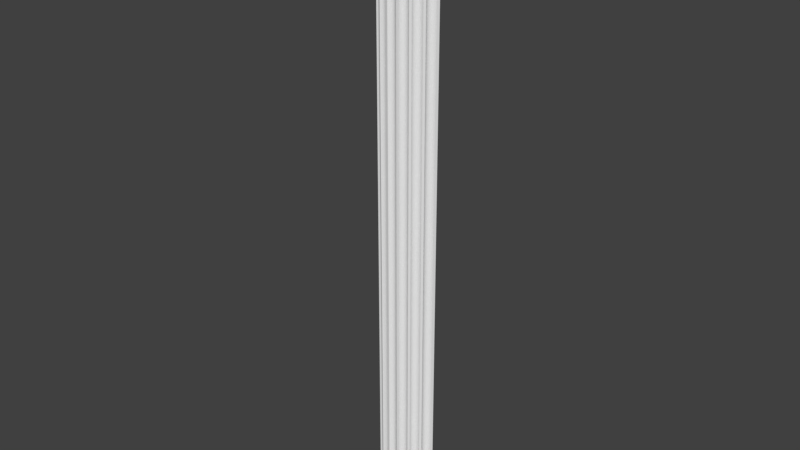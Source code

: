 # Source: OWP_7208.24.blend  (saved by Blender 2.78.0; exported with 4.5.12 LTS)
import bpy
from mathutils import Matrix  # noqa: F401  (used for matrix-valued properties, if any)

bpy.ops.wm.read_factory_settings(use_empty=True)
scene = bpy.context.scene
scene.name = 'Scene'

# ---- collections
col_collection_1 = bpy.data.collections.new('Collection 1'); scene.collection.children.link(col_collection_1)

# ---- world
world_world = bpy.data.worlds.new('World'); scene.world = world_world
world_world.color = (0.05088, 0.05088, 0.05088)
world_world.use_sun_shadow = False
world_world.sun_shadow_jitter_overblur = 0.0
world_world.cycles.sampling_method = 'MANUAL'

# ---- meshes
me_owp_7208_24_3dsolid = bpy.data.meshes.new('OWP 7208.24 3dsolid')
me_owp_7208_24_3dsolid.from_pydata([(0.2473, 0.4571, 24.0), (0.2474, 0.4572, 1e-06), (0.3079, 0.3925, 1e-06), (0.31, 0.3902, 24.0), (0.357, 0.4077, 24.0), (0.4272, 0.4128, 1e-06), (0.4362, 0.4114, 24.0), (0.5588, 0.3377, 1e-06), (0.5414, 0.3558, 24.0), (0.5018, 0.3861, 1e-06), (0.5722, 0.3166, 24.0), (0.5984, 0.2513, 1e-06), (0.5998, 0.2423, 24.0), (0.5957, 0.1721, 24.0), (0.5957, 0.1721, 1e-06), (0.5018, 0.3861, 24.0), (0.6761, 0.1285, 24.0), (0.6738, 0.1303, 1e-06), (0.7409, 0.1756, 24.0), (0.7802, 0.188, 1e-06), (0.8097, 0.1905, 24.0), (0.9254, 0.1623, 1e-06), (0.8594, 0.1869, 24.0), (0.8594, 0.1869, 1e-06), (0.933, 0.1574, 24.0), (0.9944, 0.09045, 1e-06), (0.9986, 0.08245, 24.0), (1.017, 0.01461, 1e-06), (1.017, 0.01461, 24.0), (1.108, -0.0007017, 24.0), (1.105, 0.0002973, 1e-06), (1.134, 0.04234, 24.0), (1.187, 0.08927, 1e-06), (1.195, 0.09369, 24.0), (1.283, 0.1168, 1e-06), (1.262, 0.1138, 24.0), (1.312, 0.114, 24.0), (1.38, 0.09456, 1e-06), (1.388, 0.09021, 24.0), (1.472, 0.00306, 1e-06), (1.47, 0.002622, 24.0), (1.558, 0.01696, 1e-06), (1.558, 0.01686, 24.0), (1.576, 0.08517, 1e-06), (1.569, 0.06572, 24.0), (1.641, 0.1607, 1e-06), (1.592, 0.1099, 24.0), (1.625, 0.147, 24.0), (1.734, 0.1955, 1e-06), (1.667, 0.1746, 24.0), (1.714, 0.1909, 24.0), (1.833, 0.1807, 1e-06), (1.793, 0.1928, 24.0), (1.898, 0.1343, 1e-06), (1.858, 0.1659, 24.0), (1.897, 0.1346, 24.0), (1.978, 0.1783, 24.0), (1.978, 0.1786, 1e-06), (1.973, 0.2488, 1e-06), (1.973, 0.2282, 24.0), (2.0, 0.3233, 1e-06), (1.988, 0.3014, 24.0), (2.068, 0.3961, 1e-06), (2.031, 0.3628, 24.0), (2.096, 0.4079, 24.0), (2.185, 0.4221, 1e-06), (2.165, 0.4211, 24.0), (2.262, 0.3993, 1e-06), (2.263, 0.4018, 24.0), (2.324, 0.4668, 1e-06), (2.324, 0.4667, 24.0), (2.296, 0.5319, 1e-06), (2.303, 0.5123, 24.0), (2.302, 0.6314, 1e-06), (2.294, 0.5614, 24.0), (2.298, 0.6111, 24.0), (2.354, 0.7159, 1e-06), (2.314, 0.6583, 24.0), (2.361, 0.722, 24.0), (2.441, 0.7645, 1e-06), (2.45, 0.7666, 24.0), (2.52, 0.7675, 1e-06), (2.521, 0.7676, 24.0), (2.563, 0.864, 1e-06), (2.563, 0.8641, 24.0), (-0.001262, 0.8638, 1e-06), (1e-06, 0.8641, 24.0), (0.01487, 0.8275, 24.0), (0.04722, 0.7559, 24.0), (0.04773, 0.7559, 1e-06), (0.1181, 0.7556, 1e-06), (0.09757, 0.7573, 24.0), (0.1905, 0.7233, 1e-06), (0.1462, 0.7462, 24.0), (0.1905, 0.7233, 24.0), (0.2414, 0.6748, 1e-06), (0.2465, 0.6672, 24.0), (0.2756, 0.5313, 1e-06), (0.2773, 0.5725, 24.0), (0.2719, 0.6016, 1e-06), (0.2677, 0.5028, 24.0)], [], [(3, 0, 2), (2, 0, 1), (3, 2, 4), (7, 8, 9), (8, 7, 10), (13, 12, 14), (14, 12, 11), (12, 10, 11), (11, 10, 7), (8, 15, 9), (15, 6, 9), (9, 6, 5), (6, 4, 5), (5, 4, 2), (13, 14, 16), (17, 16, 14), (16, 17, 18), (18, 19, 20), (21, 22, 23), (22, 21, 24), (25, 24, 21), (24, 25, 26), (27, 26, 25), (27, 28, 26), (22, 20, 23), (23, 20, 19), (19, 18, 17), (28, 27, 29), (30, 29, 27), (29, 30, 31), (35, 34, 36), (40, 38, 39), (39, 38, 37), (38, 36, 37), (37, 36, 34), (35, 33, 34), (34, 33, 32), (33, 31, 32), (32, 31, 30), (41, 42, 39), (42, 40, 39), (41, 43, 42), (42, 43, 44), (45, 46, 43), (46, 45, 47), (48, 49, 45), (49, 48, 50), (51, 52, 48), (53, 54, 51), (53, 55, 54), (54, 52, 51), (52, 50, 48), (49, 47, 45), (46, 44, 43), (53, 57, 56), (56, 55, 53), (57, 58, 56), (56, 58, 59), (60, 61, 58), (62, 63, 60), (63, 62, 64), (65, 64, 62), (64, 65, 66), (67, 68, 65), (68, 66, 65), (63, 61, 60), (61, 59, 58), (69, 70, 67), (70, 68, 67), (69, 71, 70), (70, 71, 72), (73, 74, 71), (74, 73, 75), (76, 77, 73), (77, 76, 78), (79, 78, 76), (78, 79, 80), (81, 80, 79), (81, 82, 80), (77, 75, 73), (74, 72, 71), (84, 82, 83), (83, 82, 81), (85, 86, 83), (86, 84, 83), (86, 85, 87), (89, 88, 85), (88, 87, 85), (89, 90, 88), (88, 90, 91), (92, 93, 90), (93, 92, 94), (97, 98, 99), (1, 100, 97), (1, 0, 100), (100, 98, 97), (98, 96, 99), (99, 96, 95), (96, 94, 95), (95, 94, 92), (93, 91, 90), (1, 97, 2), (95, 9, 99), (73, 95, 76), (90, 85, 92), (89, 85, 90), (92, 85, 76), (92, 76, 95), (81, 79, 83), (79, 76, 83), (95, 73, 62), (95, 62, 9), (71, 62, 73), (62, 71, 65), (71, 69, 65), (60, 48, 62), (57, 53, 58), (58, 53, 51), (51, 48, 58), (58, 48, 60), (45, 23, 48), (34, 45, 37), (43, 41, 39), (43, 39, 37), (43, 37, 45), (45, 34, 21), (45, 21, 23), (32, 21, 34), (21, 32, 25), (30, 25, 32), (27, 25, 30), (19, 7, 23), (7, 19, 11), (17, 11, 19), (14, 11, 17), (9, 62, 7), (9, 5, 99), (99, 5, 97), (5, 2, 97), (76, 85, 83), (65, 69, 67), (62, 48, 7), (23, 7, 48), (88, 91, 87), (94, 86, 93), (96, 78, 94), (78, 96, 77), (98, 15, 96), (15, 98, 6), (100, 6, 98), (100, 0, 4), (100, 4, 6), (8, 63, 15), (10, 22, 8), (22, 10, 20), (13, 16, 12), (12, 16, 18), (18, 20, 12), (12, 20, 10), (24, 49, 22), (35, 24, 33), (28, 29, 26), (26, 29, 31), (26, 31, 33), (26, 33, 24), (35, 36, 24), (38, 47, 36), (47, 38, 46), (40, 44, 38), (44, 46, 38), (47, 49, 36), (49, 50, 22), (52, 61, 50), (54, 59, 52), (55, 56, 54), (59, 61, 52), (61, 63, 50), (63, 64, 15), (75, 64, 74), (68, 72, 66), (72, 74, 66), (66, 74, 64), (75, 77, 64), (80, 84, 78), (84, 80, 82), (84, 86, 78), (86, 87, 93), (93, 87, 91), (78, 86, 94), (68, 70, 72), (3, 4, 0), (77, 96, 64), (15, 64, 96), (54, 56, 59), (63, 8, 50), (50, 8, 22), (40, 42, 44), (24, 36, 49)])
me_owp_7208_24_3dsolid.polygons.foreach_set('use_smooth', [True] * 198)
_uv = me_owp_7208_24_3dsolid.uv_layers.new(name='UVMap')
_uv.uv.foreach_set('vector', [0.409, 0.0, 0.4196, 1.589e-07, 0.4093, 1.0, 0.4093, 1.0, 0.4196, 1.589e-07, 0.4197, 1.0, 0.5867, 7.947e-08, 0.5869, 1.0, 0.5801, 7.947e-08, 0.5517, 1.0, 0.5542, 7.947e-08, 0.5597, 1.0, 0.7055, 7.947e-08, 0.7026, 1.0, 0.6994, 7.947e-08, 0.6789, 7.947e-08, 0.6885, 0.0, 0.6789, 1.0, 0.6789, 1.0, 0.6885, 0.0, 0.6898, 1.0, 0.6885, 0.0, 0.6994, 7.947e-08, 0.6898, 1.0, 0.6898, 1.0, 0.6994, 7.947e-08, 0.7026, 1.0, 0.5542, 7.947e-08, 0.5598, 0.0, 0.5597, 1.0, 0.5598, 0.0, 0.569, 7.947e-08, 0.5597, 1.0, 0.5597, 1.0, 0.569, 7.947e-08, 0.5702, 1.0, 0.569, 7.947e-08, 0.5801, 7.947e-08, 0.5702, 1.0, 0.5702, 1.0, 0.5801, 7.947e-08, 0.5869, 1.0, 0.5051, 2.384e-07, 0.505, 1.0, 0.4937, 1.589e-07, 0.494, 1.0, 0.4937, 1.589e-07, 0.505, 1.0, 0.4937, 1.589e-07, 0.494, 1.0, 0.4847, 2.384e-07, 0.4847, 2.384e-07, 0.4791, 1.0, 0.4751, 7.947e-08, 0.4588, 1.0, 0.4681, 7.947e-08, 0.468, 1.0, 0.4681, 7.947e-08, 0.4588, 1.0, 0.4578, 0.0, 0.7403, 4.817e-08, 0.7296, 1.0, 0.7288, 0.0, 0.7296, 1.0, 0.7403, 4.817e-08, 0.7415, 1.0, 0.7513, 5.537e-08, 0.7415, 1.0, 0.7403, 4.817e-08, 0.7513, 5.537e-08, 0.7513, 1.0, 0.7415, 1.0, 0.4681, 7.947e-08, 0.4751, 7.947e-08, 0.468, 1.0, 0.468, 1.0, 0.4751, 7.947e-08, 0.4791, 1.0, 0.4791, 1.0, 0.4847, 2.384e-07, 0.494, 1.0, 0.9751, 1.0, 0.9751, 1.636e-08, 0.9877, 1.0, 0.9873, 0.0, 0.9877, 1.0, 0.9751, 1.636e-08, 0.8247, 0.0, 0.8247, 1.0, 0.818, 0.0, 0.6694, 1.748e-06, 0.6655, 1.0, 0.6624, 1.033e-06, 0.8394, 1.0, 0.8254, 1.0, 0.8394, 8.221e-08, 0.8394, 8.221e-08, 0.8254, 1.0, 0.8247, 0.0, 0.6518, 0.0, 0.6624, 1.033e-06, 0.6518, 1.0, 0.6518, 1.0, 0.6624, 1.033e-06, 0.6655, 1.0, 0.6694, 1.748e-06, 0.6789, 2.543e-06, 0.6655, 1.0, 0.6655, 1.0, 0.6789, 2.543e-06, 0.6789, 1.0, 0.8094, 0.0, 0.818, 0.0, 0.8103, 1.0, 0.8103, 1.0, 0.818, 0.0, 0.8247, 1.0, 0.9877, 1.0, 0.9877, 0.0, 0.9997, 1.0, 0.9877, 0.0, 1.0, 0.0, 0.9997, 1.0, 0.7733, 1.0, 0.7634, 1.0, 0.7733, 7.947e-08, 0.7733, 7.947e-08, 0.7634, 1.0, 0.7662, 0.0, 0.7513, 1.0, 0.7595, 7.947e-08, 0.7634, 1.0, 0.7595, 7.947e-08, 0.7513, 1.0, 0.7535, 0.0, 0.3748, 6.225e-08, 0.3654, 1.0, 0.3617, 1.898e-08, 0.3654, 1.0, 0.3748, 6.225e-08, 0.372, 1.0, 0.3886, 4.971e-08, 0.3831, 1.0, 0.3748, 6.225e-08, 0.3978, 0.0, 0.3922, 1.0, 0.3886, 4.971e-08, 0.3978, 0.0, 0.3977, 1.0, 0.3922, 1.0, 0.3922, 1.0, 0.3831, 1.0, 0.3886, 4.971e-08, 0.3831, 1.0, 0.372, 1.0, 0.3748, 6.225e-08, 0.3654, 1.0, 0.3596, 1.0, 0.3617, 1.898e-08, 0.7595, 7.947e-08, 0.7662, 0.0, 0.7634, 1.0, 0.3978, 0.0, 0.409, 5.406e-08, 0.409, 1.0, 0.409, 1.0, 0.3977, 1.0, 0.3978, 0.0, 0.6518, 1.0, 0.6423, 1.0, 0.6518, 0.0, 0.6518, 0.0, 0.6423, 1.0, 0.6451, 1.589e-07, 0.6313, 1.0, 0.6346, 2.384e-07, 0.6423, 1.0, 0.6195, 1.0, 0.625, 7.947e-08, 0.6313, 1.0, 0.6195, 1.589e-07, 0.6142, 1.0, 0.6104, 7.947e-08, 0.5978, 1.0, 0.6104, 7.947e-08, 0.6142, 1.0, 0.6104, 7.947e-08, 0.5978, 1.0, 0.6007, 0.0, 0.5871, 1.0, 0.5869, 2.384e-07, 0.5978, 1.0, 0.5869, 2.384e-07, 0.6007, 0.0, 0.5978, 1.0, 0.625, 7.947e-08, 0.6346, 2.384e-07, 0.6313, 1.0, 0.6346, 2.384e-07, 0.6451, 1.589e-07, 0.6423, 1.0, 0.5408, 1.0, 0.5412, 1.272e-06, 0.5517, 1.0, 0.5412, 1.272e-06, 0.5517, 1.748e-06, 0.5517, 1.0, 0.5408, 1.0, 0.5326, 1.0, 0.5412, 1.272e-06, 0.5412, 1.272e-06, 0.5326, 1.0, 0.5355, 1.033e-06, 0.5187, 1.0, 0.5289, 8.742e-07, 0.5326, 1.0, 0.5289, 8.742e-07, 0.5187, 1.0, 0.522, 6.358e-07, 0.5057, 1.0, 0.5151, 3.974e-07, 0.5187, 1.0, 0.5151, 3.974e-07, 0.5057, 1.0, 0.5051, 0.0, 0.7177, 1.912e-07, 0.7063, 1.0, 0.7055, 0.0, 0.7063, 1.0, 0.7177, 1.912e-07, 0.7188, 1.0, 0.7288, 3.18e-07, 0.7188, 1.0, 0.7177, 1.912e-07, 0.7288, 3.18e-07, 0.7288, 1.0, 0.7188, 1.0, 0.5151, 3.974e-07, 0.522, 6.358e-07, 0.5187, 1.0, 0.5289, 8.742e-07, 0.5355, 1.033e-06, 0.5326, 1.0, 0.8394, 1.589e-07, 0.8538, 0.0, 0.8394, 1.0, 0.8394, 1.0, 0.8538, 0.0, 0.8538, 1.0, 0.0, 1.0, 0.0001769, 0.0, 0.3596, 1.0, 0.0001769, 0.0, 0.3595, 0.0, 0.3596, 1.0, 0.8094, 0.0, 0.8094, 1.0, 0.804, 0.0, 0.7934, 1.0, 0.7934, 0.0, 0.8094, 1.0, 0.7934, 0.0, 0.804, 0.0, 0.8094, 1.0, 0.7733, 3.583e-08, 0.7832, 3.66e-08, 0.7733, 1.0, 0.7733, 1.0, 0.7832, 3.66e-08, 0.7803, 1.0, 0.7934, 0.0, 0.7871, 1.0, 0.7832, 3.66e-08, 0.7871, 1.0, 0.7934, 0.0, 0.7934, 1.0, 0.4293, 1.0, 0.4349, 7.947e-08, 0.4391, 1.0, 0.4197, 1.0, 0.4255, 1.589e-07, 0.4293, 1.0, 0.4197, 1.0, 0.4196, 1.589e-07, 0.4255, 1.589e-07, 0.4255, 1.589e-07, 0.4349, 7.947e-08, 0.4293, 1.0, 0.4349, 7.947e-08, 0.4487, 1.589e-07, 0.4391, 1.0, 0.4391, 1.0, 0.4487, 1.589e-07, 0.4499, 1.0, 0.4487, 1.589e-07, 0.4578, 2.384e-07, 0.4499, 1.0, 0.4499, 1.0, 0.4578, 2.384e-07, 0.4578, 1.0, 0.7871, 1.0, 0.7803, 1.0, 0.7832, 3.66e-08, 0.9179, 0.1171, 0.9283, 0.1183, 0.9088, 0.1197, 0.9484, 0.1169, 0.9079, 0.1277, 0.9381, 0.1182, 0.9423, 0.2027, 0.9484, 0.1169, 0.9541, 0.2049, 0.9597, 0.1117, 0.9749, 0.1068, 0.9552, 0.1148, 0.9598, 0.1088, 0.9749, 0.1068, 0.9597, 0.1117, 0.9552, 0.1148, 0.9749, 0.1068, 0.9541, 0.2049, 0.9552, 0.1148, 0.9541, 0.2049, 0.9484, 0.1169, 0.9614, 0.2118, 0.9609, 0.2085, 0.9749, 0.2136, 0.9609, 0.2085, 0.9541, 0.2049, 0.9749, 0.2136, 0.9484, 0.1169, 0.9423, 0.2027, 0.9093, 0.193, 0.9484, 0.1169, 0.9093, 0.193, 0.9079, 0.1277, 0.9283, 0.2025, 0.9093, 0.193, 0.9423, 0.2027, 0.9093, 0.193, 0.9283, 0.2025, 0.9129, 0.1979, 0.9283, 0.2025, 0.9192, 0.2036, 0.9129, 0.1979, 0.8991, 0.1902, 0.8812, 0.1791, 0.9093, 0.193, 0.8788, 0.1892, 0.8726, 0.1859, 0.8886, 0.189, 0.8886, 0.189, 0.8726, 0.1859, 0.8791, 0.1832, 0.8791, 0.1832, 0.8812, 0.1791, 0.8886, 0.189, 0.8886, 0.189, 0.8812, 0.1791, 0.8991, 0.1902, 0.8763, 0.1752, 0.88, 0.1426, 0.8812, 0.1791, 0.8701, 0.1603, 0.8763, 0.1752, 0.867, 0.1643, 0.8657, 0.1725, 0.8561, 0.1717, 0.8542, 0.1682, 0.8657, 0.1725, 0.8542, 0.1682, 0.867, 0.1643, 0.8657, 0.1725, 0.867, 0.1643, 0.8763, 0.1752, 0.8763, 0.1752, 0.8701, 0.1603, 0.8765, 0.1454, 0.8763, 0.1752, 0.8765, 0.1454, 0.88, 0.1426, 0.8663, 0.1563, 0.8765, 0.1454, 0.8701, 0.1603, 0.8765, 0.1454, 0.8663, 0.1563, 0.8664, 0.1483, 0.8538, 0.1529, 0.8664, 0.1483, 0.8663, 0.1563, 0.8558, 0.1492, 0.8664, 0.1483, 0.8538, 0.1529, 0.8801, 0.1393, 0.9011, 0.1301, 0.88, 0.1426, 0.9011, 0.1301, 0.8801, 0.1393, 0.889, 0.1318, 0.872, 0.1349, 0.889, 0.1318, 0.8801, 0.1393, 0.8779, 0.1316, 0.889, 0.1318, 0.872, 0.1349, 0.9079, 0.1277, 0.9093, 0.193, 0.9011, 0.1301, 0.9079, 0.1277, 0.9116, 0.1246, 0.9381, 0.1182, 0.9381, 0.1182, 0.9116, 0.1246, 0.9283, 0.1183, 0.9116, 0.1246, 0.9088, 0.1197, 0.9283, 0.1183, 0.9541, 0.2049, 0.9749, 0.1068, 0.9749, 0.2136, 0.9129, 0.1979, 0.9192, 0.2036, 0.9097, 0.2011, 0.9093, 0.193, 0.8812, 0.1791, 0.9011, 0.1301, 0.88, 0.1426, 0.9011, 0.1301, 0.8812, 0.1791, 0.9599, 0.1048, 0.9601, 0.1027, 0.9699, 0.1062, 0.9553, 0.09883, 0.9751, 0.1068, 0.9585, 0.1007, 0.9475, 0.0965, 0.9551, 0.008398, 0.9553, 0.09883, 0.9551, 0.008398, 0.9475, 0.0965, 0.9462, 0.01036, 0.9342, 0.09522, 0.908, 0.08586, 0.9475, 0.0965, 0.908, 0.08586, 0.9342, 0.09522, 0.9116, 0.0886, 0.9244, 0.09561, 0.9116, 0.0886, 0.9342, 0.09522, 0.9244, 0.09561, 0.918, 0.09647, 0.9111, 0.0919, 0.9244, 0.09561, 0.9111, 0.0919, 0.9116, 0.0886, 0.9038, 0.08421, 0.9048, 0.02217, 0.908, 0.08586, 0.8983, 0.08293, 0.8801, 0.07096, 0.9038, 0.08421, 0.8801, 0.07096, 0.8983, 0.08293, 0.8806, 0.07303, 0.878, 0.08195, 0.8719, 0.0786, 0.8879, 0.08178, 0.8879, 0.08178, 0.8719, 0.0786, 0.8785, 0.0759, 0.8785, 0.0759, 0.8806, 0.07303, 0.8879, 0.08178, 0.8879, 0.08178, 0.8806, 0.07303, 0.8983, 0.08293, 0.876, 0.0679, 0.8784, 0.03731, 0.8801, 0.07096, 0.8699, 0.05418, 0.876, 0.0679, 0.867, 0.05699, 0.856, 0.06438, 0.8538, 0.06062, 0.8655, 0.06516, 0.8655, 0.06516, 0.8538, 0.06062, 0.8598, 0.0595, 0.8655, 0.06516, 0.8598, 0.0595, 0.867, 0.05699, 0.8655, 0.06516, 0.867, 0.05699, 0.876, 0.0679, 0.8699, 0.05418, 0.8699, 0.0521, 0.876, 0.0679, 0.8666, 0.04895, 0.8745, 0.03904, 0.8699, 0.0521, 0.8745, 0.03904, 0.8666, 0.04895, 0.8693, 0.04043, 0.8543, 0.04552, 0.8631, 0.04139, 0.8666, 0.04895, 0.8631, 0.04139, 0.8693, 0.04043, 0.8666, 0.04895, 0.8745, 0.03904, 0.8784, 0.03731, 0.8699, 0.0521, 0.8784, 0.03731, 0.8807, 0.03535, 0.8801, 0.07096, 0.8809, 0.03205, 0.8962, 0.02394, 0.8807, 0.03535, 0.8772, 0.02934, 0.8859, 0.02456, 0.8809, 0.03205, 0.8728, 0.02771, 0.8789, 0.02435, 0.8772, 0.02934, 0.8859, 0.02456, 0.8962, 0.02394, 0.8809, 0.03205, 0.8962, 0.02394, 0.9048, 0.02217, 0.8807, 0.03535, 0.9048, 0.02217, 0.9111, 0.01945, 0.908, 0.08586, 0.9396, 0.01103, 0.9111, 0.01945, 0.9326, 0.01119, 0.9102, 0.01248, 0.9257, 0.01082, 0.913, 0.01657, 0.9257, 0.01082, 0.9326, 0.01119, 0.913, 0.01657, 0.913, 0.01657, 0.9326, 0.01119, 0.9111, 0.01945, 0.9396, 0.01103, 0.9462, 0.01036, 0.9111, 0.01945, 0.9614, 0.004685, 0.9751, 0.0, 0.9551, 0.008398, 0.9751, 0.0, 0.9614, 0.004685, 0.9615, 0.001715, 0.9751, 0.0, 0.9751, 0.1068, 0.9551, 0.008398, 0.9751, 0.1068, 0.9699, 0.1062, 0.9585, 0.1007, 0.9585, 0.1007, 0.9699, 0.1062, 0.9601, 0.1027, 0.9551, 0.008398, 0.9751, 0.1068, 0.9553, 0.09883, 0.9102, 0.01248, 0.9193, 0.00995, 0.9257, 0.01082, 0.9086, 0.09385, 0.9111, 0.0919, 0.918, 0.09647, 0.9462, 0.01036, 0.9475, 0.0965, 0.9111, 0.01945, 0.908, 0.08586, 0.9111, 0.01945, 0.9475, 0.0965, 0.8772, 0.02934, 0.8789, 0.02435, 0.8859, 0.02456, 0.9048, 0.02217, 0.9038, 0.08421, 0.8807, 0.03535, 0.8807, 0.03535, 0.9038, 0.08421, 0.8801, 0.07096, 0.8543, 0.04552, 0.8563, 0.04186, 0.8631, 0.04139, 0.876, 0.0679, 0.8699, 0.0521, 0.8784, 0.03731])
me_owp_7208_24_3dsolid.materials.append(None)
me_owp_7208_24_3dsolid.use_remesh_preserve_volume = False
me_owp_7208_24_3dsolid.use_remesh_preserve_attributes = False
me_owp_7208_24_3dsolid.use_mirror_vertex_groups = False
me_owp_7208_24_3dsolid.update()

# ---- objects
ob_owp_7208_24 = bpy.data.objects.new('OWP 7208.24', me_owp_7208_24_3dsolid)

# ---- transforms, parenting, visibility, modifiers, constraints
ob_owp_7208_24.location = (0.0, 0.0, 0.0)
ob_owp_7208_24.scale = (0.0254, 0.0254, 0.0254)
ob_owp_7208_24.display_type = 'WIRE'
ob_owp_7208_24.lineart.crease_threshold = 0.0
_m = ob_owp_7208_24.modifiers.new('EdgeSplit', 'EDGE_SPLIT')

# ---- collection membership
col_collection_1.objects.link(ob_owp_7208_24)

# ---- scene / render settings (as saved in the file)
scene.frame_start = 1; scene.frame_end = 250; scene.frame_set(1)
scene.render.engine = 'CYCLES'
scene.render.resolution_percentage = 50
scene.render.dither_intensity = 0.0
scene.cycles.use_denoising = False
scene.cycles.samples = 128
scene.cycles.sampling_pattern = 'TABULATED_SOBOL'
scene.cycles.light_sampling_threshold = 0.0
scene.cycles.use_adaptive_sampling = False
scene.cycles.use_light_tree = False
scene.cycles.caustics_reflective = False
scene.cycles.caustics_refractive = False
scene.cycles.blur_glossy = 0.0
scene.cycles.max_bounces = 6
scene.cycles.sample_clamp_direct = 1.0
scene.cycles.sample_clamp_indirect = 1.0
scene.view_settings.view_transform = 'Standard'
bpy.context.view_layer.update()

# ---- added for rendering (the .blend has no active camera and no usable light): camera, sun
cam_auto = bpy.data.cameras.new('AutoCamera')
cam_auto.lens = 50.0
cam_auto.sensor_width = 36.0
cam_auto.clip_end = 1000.0
ob_auto_camera = bpy.data.objects.new('AutoCamera', cam_auto)
scene.collection.objects.link(ob_auto_camera)
ob_auto_camera.location = (0.600129, -0.670145, 0.758873)
ob_auto_camera.rotation_euler = (1.09748, -7.21219e-08, 0.694738)
scene.camera = ob_auto_camera
light_auto_sun = bpy.data.lights.new('AutoSun', 'SUN')
light_auto_sun.energy = 3.0
light_auto_sun.angle = 0.0523599
ob_auto_sun = bpy.data.objects.new('AutoSun', light_auto_sun)
scene.collection.objects.link(ob_auto_sun)
ob_auto_sun.rotation_euler = (0.872665, 0.174533, 0.523599)
bpy.context.view_layer.update()
